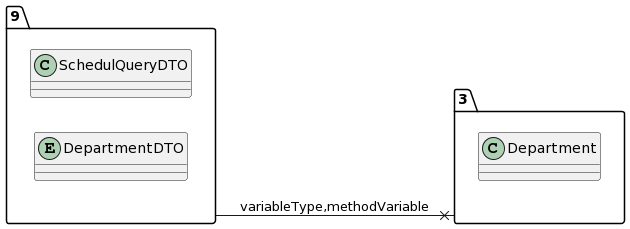

The diagram above was rendered by PlantUML. Its source (embedded in the PNG):
@startuml
allow_mixing
left to right direction
package "9"{
class SchedulQueryDTO
entity DepartmentDTO

}
package "3"{
class Department

}
"9" --x "3":variableType,methodVariable
@enduml